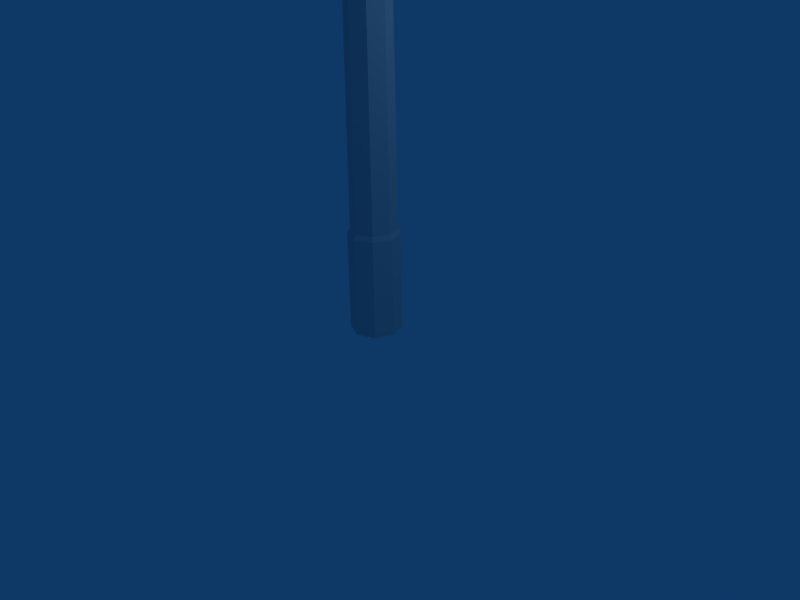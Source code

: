 # Source: park_lamp_001.blend  (saved by Blender 4.5.87; exported with 4.5.12 LTS)
import bpy
from mathutils import Matrix  # noqa: F401  (used for matrix-valued properties, if any)

bpy.ops.wm.read_factory_settings(use_empty=True)
scene = bpy.context.scene
scene.name = 'Scene'

# ---- collections
col_collection_1 = bpy.data.collections.new('Collection 1'); scene.collection.children.link(col_collection_1)

# ---- world
world_world = bpy.data.worlds.new('World'); scene.world = world_world
world_world.color = (0.05656, 0.2208, 0.4)
world_world.use_sun_shadow = False
world_world.sun_shadow_jitter_overblur = 0.0
world_world.cycles.sampling_method = 'MANUAL'
world_world.cycles.sample_map_resolution = 256

# ---- cameras
cam_camera = bpy.data.cameras.new('Camera')
cam_camera.passepartout_alpha = 0.2
cam_camera.clip_end = 100.0
cam_camera.lens = 35.0
cam_camera.ortho_scale = 7.314
cam_camera.show_passepartout = False
cam_camera.show_safe_areas = True
cam_camera.dof.focus_distance = 0.0
cam_camera.dof.aperture_fstop = 128.0

# ---- lights
light_spot = bpy.data.lights.new('Spot', 'POINT')
light_spot.transmission_factor = 0.0
light_spot.cutoff_distance = 30.0
light_spot.energy = 100.0
light_spot.shadow_buffer_clip_start = 1.001
light_spot.shadow_soft_size = 1.0
light_spot.shadow_maximum_resolution = 0.006
light_spot.use_absolute_resolution = True
light_spot.cycles.use_multiple_importance_sampling = False

# ---- meshes
me_cylinder = bpy.data.meshes.new('Cylinder')
me_cylinder.from_pydata([(0.2615, 0.2615, 0.0), (0.3699, 8.191e-08, 0.0), (0.2615, -0.2615, 0.0), (1.33e-08, -0.3699, 0.0), (-0.2615, -0.2615, 0.0), (-0.3699, 1.025e-07, 0.0), (-0.2615, 0.2615, 0.0), (-6.606e-08, 0.3699, 0.0), (0.2615, 0.2615, 1.441), (0.3699, 3.259e-07, 1.441), (0.2615, -0.2615, 1.441), (3.681e-08, -0.3699, 1.441), (-0.2615, -0.2615, 1.441), (-0.3699, 3.435e-07, 1.441), (-0.2615, 0.2615, 1.441), (5.277e-07, 0.3699, 1.441), (4.73e-07, 0.3292, 1.508), (-0.2328, 0.2328, 1.508), (-0.3292, 3.156e-07, 1.508), (-0.2328, -0.2328, 1.508), (3.604e-08, -0.3292, 1.508), (0.2328, -0.2328, 1.508), (0.3292, 2.999e-07, 1.508), (0.2328, 0.2328, 1.508), (0.1537, 0.1537, 15.36), (0.2174, 2.284e-07, 15.36), (0.1537, -0.1537, 15.36), (3.392e-08, -0.2174, 15.36), (-0.1537, -0.1537, 15.36), (-0.2174, 2.387e-07, 15.36), (-0.1537, 0.1537, 15.36), (3.224e-07, 0.2174, 15.36), (4.138e-07, 0.2853, 15.51), (-0.2017, 0.2017, 15.51), (-0.2853, 2.854e-07, 15.51), (-0.2017, -0.2017, 15.51), (3.521e-08, -0.2853, 15.51), (0.2017, -0.2017, 15.51), (0.2853, 2.718e-07, 15.51), (0.2017, 0.2017, 15.51), (0.2294, 0.2294, 15.51), (0.3244, 2.968e-07, 15.51), (0.2294, -0.2294, 15.51), (3.595e-08, -0.3244, 15.51), (-0.2294, -0.2294, 15.51), (-0.3244, 3.123e-07, 15.51), (-0.2294, 0.2294, 15.51), (4.665e-07, 0.3244, 15.51), (4.665e-07, 0.3244, 15.62), (-0.2294, 0.2294, 15.62), (-0.3244, 3.123e-07, 15.62), (-0.2294, -0.2294, 15.62), (3.595e-08, -0.3244, 15.62), (0.2294, -0.2294, 15.62), (0.3244, 2.968e-07, 15.62), (0.2294, 0.2294, 15.62), (0.212, 0.212, 15.62), (0.2999, 2.811e-07, 15.62), (0.212, -0.212, 15.62), (3.548e-08, -0.2999, 15.62), (-0.212, -0.212, 15.62), (-0.2999, 2.954e-07, 15.62), (-0.212, 0.212, 15.62), (4.335e-07, 0.2999, 15.62), (4.335e-07, 0.2026, 16.02), (-0.212, 0.1266, 15.98), (-0.2999, -0.05704, 15.87), (-0.212, -0.2407, 15.77), (3.55e-08, -0.3167, 15.72), (0.212, -0.2407, 15.77), (0.2999, -0.05704, 15.87), (0.212, 0.1266, 15.98), (0.212, -0.1097, 16.25), (0.2999, -0.206, 16.06), (0.212, -0.3023, 15.87), (1.393e-08, -0.3421, 15.79), (-0.212, -0.3023, 15.87), (-0.2999, -0.206, 16.06), (-0.212, -0.1097, 16.25), (4.119e-07, -0.06988, 16.33), (4.865e-07, -0.04521, 16.38), (-0.2504, -0.09231, 16.28), (-0.3542, -0.206, 16.06), (-0.2504, -0.3197, 15.84), (1.645e-08, -0.3668, 15.75), (0.2504, -0.3197, 15.84), (0.3542, -0.206, 16.06), (0.2504, -0.09231, 16.28), (0.2504, -0.1798, 16.33), (0.3542, -0.2935, 16.11), (0.2504, -0.4072, 15.88), (1.121e-08, -0.4543, 15.79), (-0.2504, -0.4072, 15.88), (-0.3542, -0.2935, 16.11), (-0.2504, -0.1798, 16.33), (4.813e-07, -0.1327, 16.42), (4.143e-07, -0.1811, 16.39), (-0.2163, -0.2217, 16.31), (-0.3059, -0.3199, 16.12), (-0.2163, -0.4182, 15.93), (8.235e-09, -0.4588, 15.85), (0.2163, -0.4182, 15.93), (0.3059, -0.3199, 16.12), (0.2163, -0.2217, 16.31), (0.2163, -0.5881, 16.47), (0.3059, -0.5881, 16.26), (0.2163, -0.5881, 16.04), (-4.748e-09, -0.5881, 15.95), (-0.2163, -0.5881, 16.04), (-0.3059, -0.5881, 16.26), (-0.2163, -0.5881, 16.47), (4.013e-07, -0.5881, 16.56), (4.013e-07, -1.14, 16.56), (-0.2163, -1.14, 16.47), (-0.3059, -1.14, 16.26), (-0.2163, -1.14, 16.04), (-4.748e-09, -1.14, 15.95), (0.2163, -1.14, 16.04), (0.3059, -1.14, 16.26), (0.2163, -1.14, 16.47), (1.331, -1.626, 15.89), (1.74, -2.237, 15.89), (1.883, -2.957, 15.89), (1.74, -3.678, 15.89), (1.331, -4.289, 15.89), (0.7206, -4.697, 15.89), (2.843e-07, -4.84, 15.89), (-0.7206, -4.697, 15.89), (-1.331, -4.289, 15.89), (-1.74, -3.678, 15.89), (-1.883, -2.957, 15.89), (-1.74, -2.237, 15.89), (-1.331, -1.626, 15.89), (-0.7206, -1.218, 15.89), (1.227e-06, -1.074, 15.89), (0.7206, -1.218, 15.89), (1.331, -1.626, 16.68), (1.74, -2.237, 16.68), (1.883, -2.957, 16.68), (1.74, -3.678, 16.68), (1.331, -4.289, 16.68), (0.7206, -4.697, 16.68), (-3.636e-06, -4.84, 16.68), (-0.7206, -4.697, 16.68), (-1.331, -4.289, 16.68), (-1.74, -3.678, 16.68), (-1.883, -2.957, 16.68), (-1.74, -2.237, 16.68), (-1.331, -1.626, 16.68), (-0.7206, -1.218, 16.68), (6.045e-06, -1.074, 16.68), (0.7206, -1.218, 16.68), (0.0, -2.957, 17.01), (1.253, -1.705, 15.89), (1.637, -2.279, 15.89), (1.771, -2.957, 15.89), (1.637, -3.635, 15.89), (1.253, -4.21, 15.89), (0.6779, -4.594, 15.89), (2.675e-07, -4.729, 15.89), (-0.6779, -4.594, 15.89), (-1.253, -4.21, 15.89), (-1.637, -3.635, 15.89), (-1.771, -2.957, 15.89), (-1.637, -2.279, 15.89), (-1.253, -1.705, 15.89), (-0.6779, -1.321, 15.89), (1.154e-06, -1.186, 15.89), (0.6779, -1.321, 15.89), (1.637, -2.279, 16.09), (1.253, -1.705, 16.09), (1.771, -2.957, 16.09), (1.637, -3.635, 16.09), (1.253, -4.21, 16.09), (0.6779, -4.594, 16.09), (2.675e-07, -4.729, 16.09), (-0.6779, -4.594, 16.09), (-1.253, -4.21, 16.09), (-1.637, -3.635, 16.09), (-1.771, -2.957, 16.09), (-1.637, -2.279, 16.09), (-1.253, -1.705, 16.09), (-0.6779, -1.321, 16.09), (1.154e-06, -1.186, 16.09), (0.6779, -1.321, 16.09), (0.0, -2.957, 16.32), (0.4704, -2.209, 16.25), (0.3894, -2.34, 16.03), (-0.3894, -2.34, 16.03), (-0.4704, -2.209, 16.25), (0.4704, -3.734, 16.25), (0.3894, -3.603, 16.03), (-0.3894, -3.603, 16.03), (-0.4704, -3.734, 16.25), (-0.1977, -3.292, 15.74), (0.1977, -3.292, 15.74), (-0.1977, -2.651, 15.74), (0.1977, -2.651, 15.74), (0.5038, -2.972, 16.03), (0.6085, -2.972, 16.25), (-0.5038, -2.972, 16.03), (-0.6085, -2.972, 16.25), (-0.2558, -2.972, 15.74), (0.2558, -2.972, 15.74), (1.0, -0.2617, 8.738), (1.0, -0.2617, 6.43), (-1.0, -0.2617, 6.43), (-1.0, -0.2617, 8.738), (1.0, -0.3468, 8.738), (1.0, -0.3468, 6.429), (-1.0, -0.3468, 6.43), (-1.0, -0.3468, 8.738), (-0.8782, -0.3468, 8.861), (0.8782, -0.3468, 8.861), (-0.8782, -0.2617, 8.861), (0.8782, -0.2617, 8.861), (-0.8782, -0.3468, 6.293), (0.8782, -0.3468, 6.293), (-0.8782, -0.2617, 6.293), (0.8782, -0.2617, 6.293)], [], [(0, 8, 9, 1), (1, 9, 10, 2), (2, 10, 11, 3), (3, 11, 12, 4), (4, 12, 13, 5), (5, 13, 14, 6), (6, 14, 15, 7), (8, 0, 7, 15), (8, 15, 16, 23), (15, 14, 17, 16), (14, 13, 18, 17), (13, 12, 19, 18), (12, 11, 20, 19), (11, 10, 21, 20), (10, 9, 22, 21), (9, 8, 23, 22), (22, 23, 24, 25), (21, 22, 25, 26), (20, 21, 26, 27), (19, 20, 27, 28), (18, 19, 28, 29), (17, 18, 29, 30), (16, 17, 30, 31), (23, 16, 31, 24), (24, 31, 32, 39), (31, 30, 33, 32), (30, 29, 34, 33), (29, 28, 35, 34), (28, 27, 36, 35), (27, 26, 37, 36), (26, 25, 38, 37), (25, 24, 39, 38), (38, 39, 40, 41), (37, 38, 41, 42), (36, 37, 42, 43), (35, 36, 43, 44), (34, 35, 44, 45), (33, 34, 45, 46), (32, 33, 46, 47), (39, 32, 47, 40), (40, 47, 48, 55), (47, 46, 49, 48), (46, 45, 50, 49), (45, 44, 51, 50), (44, 43, 52, 51), (43, 42, 53, 52), (42, 41, 54, 53), (41, 40, 55, 54), (54, 55, 56, 57), (53, 54, 57, 58), (52, 53, 58, 59), (51, 52, 59, 60), (50, 51, 60, 61), (49, 50, 61, 62), (48, 49, 62, 63), (55, 48, 63, 56), (56, 63, 64, 71), (63, 62, 65, 64), (62, 61, 66, 65), (61, 60, 67, 66), (60, 59, 68, 67), (59, 58, 69, 68), (58, 57, 70, 69), (57, 56, 71, 70), (70, 71, 72, 73), (69, 70, 73, 74), (68, 69, 74, 75), (67, 68, 75, 76), (66, 67, 76, 77), (65, 66, 77, 78), (64, 65, 78, 79), (71, 64, 79, 72), (72, 79, 80, 87), (79, 78, 81, 80), (78, 77, 82, 81), (77, 76, 83, 82), (76, 75, 84, 83), (75, 74, 85, 84), (74, 73, 86, 85), (73, 72, 87, 86), (86, 87, 88, 89), (85, 86, 89, 90), (84, 85, 90, 91), (83, 84, 91, 92), (82, 83, 92, 93), (81, 82, 93, 94), (80, 81, 94, 95), (87, 80, 95, 88), (88, 95, 96, 103), (95, 94, 97, 96), (94, 93, 98, 97), (93, 92, 99, 98), (92, 91, 100, 99), (91, 90, 101, 100), (90, 89, 102, 101), (89, 88, 103, 102), (102, 103, 104, 105), (101, 102, 105, 106), (100, 101, 106, 107), (99, 100, 107, 108), (98, 99, 108, 109), (97, 98, 109, 110), (96, 97, 110, 111), (103, 96, 111, 104), (104, 111, 112, 119), (111, 110, 113, 112), (110, 109, 114, 113), (109, 108, 115, 114), (108, 107, 116, 115), (107, 106, 117, 116), (106, 105, 118, 117), (105, 104, 119, 118), (152, 137, 136), (152, 138, 137), (152, 139, 138), (152, 140, 139), (152, 141, 140), (152, 142, 141), (152, 143, 142), (152, 144, 143), (152, 145, 144), (152, 146, 145), (152, 147, 146), (152, 148, 147), (152, 149, 148), (152, 150, 149), (152, 151, 150), (152, 136, 151), (120, 136, 137, 121), (121, 137, 138, 122), (122, 138, 139, 123), (123, 139, 140, 124), (124, 140, 141, 125), (125, 141, 142, 126), (126, 142, 143, 127), (127, 143, 144, 128), (128, 144, 145, 129), (129, 145, 146, 130), (130, 146, 147, 131), (131, 147, 148, 132), (132, 148, 149, 133), (133, 149, 150, 134), (134, 150, 151, 135), (135, 151, 136, 120), (120, 121, 154, 153), (121, 122, 155, 154), (122, 123, 156, 155), (123, 124, 157, 156), (124, 125, 158, 157), (125, 126, 159, 158), (126, 127, 160, 159), (127, 128, 161, 160), (128, 129, 162, 161), (129, 130, 163, 162), (130, 131, 164, 163), (131, 132, 165, 164), (132, 133, 166, 165), (133, 134, 167, 166), (134, 135, 168, 167), (135, 120, 153, 168), (153, 154, 169, 170), (154, 155, 171, 169), (155, 156, 172, 171), (156, 157, 173, 172), (157, 158, 174, 173), (158, 159, 175, 174), (159, 160, 176, 175), (160, 161, 177, 176), (161, 162, 178, 177), (162, 163, 179, 178), (163, 164, 180, 179), (164, 165, 181, 180), (165, 166, 182, 181), (166, 167, 183, 182), (167, 168, 184, 183), (168, 153, 170, 184), (170, 169, 185), (169, 171, 185), (171, 172, 185), (172, 173, 185), (173, 174, 185), (174, 175, 185), (175, 176, 185), (176, 177, 185), (177, 178, 185), (178, 179, 185), (179, 180, 185), (180, 181, 185), (181, 182, 185), (182, 183, 185), (183, 184, 185), (184, 170, 185), (188, 189, 186, 187), (190, 193, 192, 191), (191, 192, 194, 195), (188, 187, 197, 196), (186, 199, 198, 187), (199, 190, 191, 198), (188, 200, 201, 189), (200, 192, 193, 201), (192, 200, 202, 194), (200, 188, 196, 202), (187, 198, 203, 197), (198, 191, 195, 203), (197, 203, 202, 196), (203, 195, 194, 202), (206, 207, 204, 205), (208, 211, 210, 209), (204, 208, 209, 205), (206, 210, 211, 207), (207, 211, 212, 214), (208, 204, 215, 213), (211, 208, 213, 212), (204, 207, 214, 215), (214, 212, 213, 215), (210, 206, 218, 216), (205, 209, 217, 219), (209, 210, 216, 217), (206, 205, 219, 218), (219, 217, 216, 218)])
_uv = me_cylinder.uv_layers.new(name='UVTex')
_uv.uv.foreach_set('vector', [0.06893, 0.003836, 0.069, 0.009044, 0.06902, 0.009073, 0.06937, 0.004148, 0.06937, 0.004148, 0.06902, 0.009073, 0.06905, 0.009048, 0.06984, 0.0039, 0.06984, 0.0039, 0.06905, 0.009048, 0.06907, 0.008978, 0.07018, 0.003095, 0.07018, 0.003095, 0.06907, 0.008978, 0.06907, 0.008889, 0.07018, 0.001771, 0.07018, 0.001771, 0.06907, 0.008889, 0.06904, 0.00883, 0.06965, 0.0, 0.06965, 0.0, 0.06904, 0.00883, 0.069, 0.008885, 0.06889, 0.001681, 0.06889, 0.001681, 0.069, 0.008885, 0.06899, 0.008972, 0.06871, 0.002993, 0.069, 0.009044, 0.06893, 0.003836, 0.06871, 0.002993, 0.06899, 0.008972, 0.069, 0.009044, 0.06899, 0.008972, 0.06899, 0.009225, 0.069, 0.009279, 0.06899, 0.008972, 0.069, 0.008885, 0.069, 0.009164, 0.06899, 0.009225, 0.069, 0.008885, 0.06904, 0.00883, 0.06902, 0.009132, 0.069, 0.009164, 0.06904, 0.00883, 0.06907, 0.008889, 0.06903, 0.009165, 0.06902, 0.009132, 0.06907, 0.008889, 0.06907, 0.008978, 0.06903, 0.009228, 0.06903, 0.009165, 0.06907, 0.008978, 0.06905, 0.009048, 0.06902, 0.009281, 0.06903, 0.009228, 0.06905, 0.009048, 0.06902, 0.009073, 0.06901, 0.0093, 0.06902, 0.009281, 0.06902, 0.009073, 0.069, 0.009044, 0.069, 0.009279, 0.06901, 0.0093, 0.06901, 0.0093, 0.069, 0.009279, 0.0004265, 0.9936, 0.0004165, 0.9936, 0.06902, 0.009281, 0.06901, 0.0093, 0.0004165, 0.9936, 0.000425, 0.9936, 0.06903, 0.009228, 0.06902, 0.009281, 0.000425, 0.9936, 0.000446, 0.9936, 0.06903, 0.009165, 0.06903, 0.009228, 0.000446, 0.9936, 0.0004702, 0.9936, 0.06902, 0.009132, 0.06903, 0.009165, 0.0004702, 0.9936, 0.0004755, 0.9936, 0.069, 0.009164, 0.06902, 0.009132, 0.0004755, 0.9936, 0.0004674, 0.9935, 0.06899, 0.009225, 0.069, 0.009164, 0.0004674, 0.9935, 0.0004479, 0.9935, 0.069, 0.009279, 0.06899, 0.009225, 0.0004479, 0.9935, 0.0004265, 0.9936, 0.0004265, 0.9936, 0.0004479, 0.9935, 0.0004218, 0.9939, 0.0004097, 0.9939, 0.0004479, 0.9935, 0.0004674, 0.9935, 0.0004313, 0.9939, 0.0004218, 0.9939, 0.0004674, 0.9935, 0.0004755, 0.9936, 0.0004372, 0.994, 0.0004313, 0.9939, 0.0004755, 0.9936, 0.0004702, 0.9936, 0.0004414, 0.994, 0.0004372, 0.994, 0.0004702, 0.9936, 0.000446, 0.9936, 0.0004187, 0.994, 0.0004414, 0.994, 0.000446, 0.9936, 0.000425, 0.9936, 0.0003957, 0.994, 0.0004187, 0.994, 0.000425, 0.9936, 0.0004165, 0.9936, 0.0004047, 0.994, 0.0003957, 0.994, 0.0004165, 0.9936, 0.0004265, 0.9936, 0.0004097, 0.9939, 0.0004047, 0.994, 0.0004047, 0.994, 0.0004097, 0.9939, 0.0003853, 0.9941, 0.0003685, 0.9942, 0.0003957, 0.994, 0.0004047, 0.994, 0.0003685, 0.9942, 0.0003597, 0.9943, 0.0004187, 0.994, 0.0003957, 0.994, 0.0003597, 0.9943, 0.0003986, 0.9943, 0.0004414, 0.994, 0.0004187, 0.994, 0.0003986, 0.9943, 0.0004379, 0.9943, 0.0004372, 0.994, 0.0004414, 0.994, 0.0004379, 0.9943, 0.0004371, 0.9942, 0.0004313, 0.9939, 0.0004372, 0.994, 0.0004371, 0.9942, 0.0004256, 0.9941, 0.0004218, 0.9939, 0.0004313, 0.9939, 0.0004256, 0.9941, 0.0004071, 0.9941, 0.0004097, 0.9939, 0.0004218, 0.9939, 0.0004071, 0.9941, 0.0003853, 0.9941, 0.0003853, 0.9941, 0.0004071, 0.9941, 0.0003906, 0.9944, 0.0003724, 0.9944, 0.0004071, 0.9941, 0.0004256, 0.9941, 0.0004037, 0.9944, 0.0003906, 0.9944, 0.0004256, 0.9941, 0.0004371, 0.9942, 0.0004146, 0.9945, 0.0004037, 0.9944, 0.0004371, 0.9942, 0.0004379, 0.9943, 0.000426, 0.9946, 0.0004146, 0.9945, 0.0004379, 0.9943, 0.0003986, 0.9943, 0.0003767, 0.9946, 0.000426, 0.9946, 0.0003986, 0.9943, 0.0003597, 0.9943, 0.0003284, 0.9946, 0.0003767, 0.9946, 0.0003597, 0.9943, 0.0003685, 0.9942, 0.0003507, 0.9945, 0.0003284, 0.9946, 0.0003685, 0.9942, 0.0003853, 0.9941, 0.0003724, 0.9944, 0.0003507, 0.9945, 0.0003507, 0.9945, 0.0003724, 0.9944, 0.0003398, 0.9946, 0.0003049, 0.9947, 0.0003284, 0.9946, 0.0003507, 0.9945, 0.0003049, 0.9947, 0.0002792, 0.9949, 0.0003767, 0.9946, 0.0003284, 0.9946, 0.0002792, 0.9949, 0.0003563, 0.9949, 0.000426, 0.9946, 0.0003767, 0.9946, 0.0003563, 0.9949, 0.0004356, 0.9949, 0.0004146, 0.9945, 0.000426, 0.9946, 0.0004356, 0.9949, 0.0004263, 0.9948, 0.0004037, 0.9944, 0.0004146, 0.9945, 0.0004263, 0.9948, 0.0004077, 0.9946, 0.0003906, 0.9944, 0.0004037, 0.9944, 0.0004077, 0.9946, 0.0003771, 0.9946, 0.0003724, 0.9944, 0.0003906, 0.9944, 0.0003771, 0.9946, 0.0003398, 0.9946, 0.0003398, 0.9946, 0.0003771, 0.9946, 0.0003259, 0.9953, 0.0003302, 0.9953, 0.0003771, 0.9946, 0.0004077, 0.9946, 0.0003221, 0.9953, 0.0003259, 0.9953, 0.0004077, 0.9946, 0.0004263, 0.9948, 0.0003657, 0.9953, 0.0003221, 0.9953, 0.0004263, 0.9948, 0.0004356, 0.9949, 0.0004368, 0.9953, 0.0003657, 0.9953, 0.0004356, 0.9949, 0.0003563, 0.9949, 0.0003338, 0.9952, 0.0004368, 0.9953, 0.0003563, 0.9949, 0.0002792, 0.9949, 0.0002241, 0.9953, 0.0003338, 0.9952, 0.0002792, 0.9949, 0.0003049, 0.9947, 0.000289, 0.9953, 0.0002241, 0.9953, 0.0003049, 0.9947, 0.0003398, 0.9946, 0.0003302, 0.9953, 0.000289, 0.9953, 0.000289, 0.9953, 0.0003302, 0.9953, 0.0002689, 0.9959, 0.0002301, 0.9958, 0.0002241, 0.9953, 0.000289, 0.9953, 0.0002301, 0.9958, 0.0001845, 0.9956, 0.0003338, 0.9952, 0.0002241, 0.9953, 0.0001845, 0.9956, 0.0003135, 0.9955, 0.0004368, 0.9953, 0.0003338, 0.9952, 0.0003135, 0.9955, 0.0004299, 0.9956, 0.0003657, 0.9953, 0.0004368, 0.9953, 0.0004299, 0.9956, 0.0003585, 0.9958, 0.0003221, 0.9953, 0.0003657, 0.9953, 0.0003585, 0.9958, 0.0002982, 0.9959, 0.0003259, 0.9953, 0.0003221, 0.9953, 0.0002982, 0.9959, 0.0002799, 0.996, 0.0003302, 0.9953, 0.0003259, 0.9953, 0.0002799, 0.996, 0.0002689, 0.9959, 0.0002689, 0.9959, 0.0002799, 0.996, 0.0002657, 0.9962, 0.0002699, 0.9962, 0.0002799, 0.996, 0.0002982, 0.9959, 0.000268, 0.9961, 0.0002657, 0.9962, 0.0002982, 0.9959, 0.0003585, 0.9958, 0.0003064, 0.996, 0.000268, 0.9961, 0.0003585, 0.9958, 0.0004299, 0.9956, 0.0003659, 0.9959, 0.0003064, 0.996, 0.0004299, 0.9956, 0.0003135, 0.9955, 0.0002906, 0.9958, 0.0003659, 0.9959, 0.0003135, 0.9955, 0.0001845, 0.9956, 0.0002065, 0.9959, 0.0002906, 0.9958, 0.0001845, 0.9956, 0.0002301, 0.9958, 0.0002464, 0.996, 0.0002065, 0.9959, 0.0002301, 0.9958, 0.0002689, 0.9959, 0.0002699, 0.9962, 0.0002464, 0.996, 0.0002464, 0.996, 0.0002699, 0.9962, 0.0002596, 0.9964, 0.0002415, 0.9963, 0.0002065, 0.9959, 0.0002464, 0.996, 0.0002415, 0.9963, 0.000208, 0.9962, 0.0002906, 0.9958, 0.0002065, 0.9959, 0.000208, 0.9962, 0.0002689, 0.9961, 0.0003659, 0.9959, 0.0002906, 0.9958, 0.0002689, 0.9961, 0.0003211, 0.9962, 0.0003064, 0.996, 0.0003659, 0.9959, 0.0003211, 0.9962, 0.0002743, 0.9963, 0.000268, 0.9961, 0.0003064, 0.996, 0.0002743, 0.9963, 0.0002473, 0.9964, 0.0002657, 0.9962, 0.000268, 0.9961, 0.0002473, 0.9964, 0.0002512, 0.9964, 0.0002699, 0.9962, 0.0002657, 0.9962, 0.0002512, 0.9964, 0.0002596, 0.9964, 0.0002596, 0.9964, 0.0002512, 0.9964, 0.0002371, 0.9966, 0.0002585, 0.9966, 0.0002512, 0.9964, 0.0002473, 0.9964, 0.0002181, 0.9966, 0.0002371, 0.9966, 0.0002473, 0.9964, 0.0002743, 0.9963, 0.0002287, 0.9966, 0.0002181, 0.9966, 0.0002743, 0.9963, 0.0003211, 0.9962, 0.0002724, 0.9965, 0.0002287, 0.9966, 0.0003211, 0.9962, 0.0002689, 0.9961, 0.0002474, 0.9964, 0.0002724, 0.9965, 0.0002689, 0.9961, 0.000208, 0.9962, 0.0002158, 0.9965, 0.0002474, 0.9964, 0.000208, 0.9962, 0.0002415, 0.9963, 0.0002508, 0.9966, 0.0002158, 0.9965, 0.0002415, 0.9963, 0.0002596, 0.9964, 0.0002585, 0.9966, 0.0002508, 0.9966, 0.0002508, 0.9966, 0.0002585, 0.9966, 0.0001739, 0.9974, 0.0001708, 0.9971, 0.0002158, 0.9965, 0.0002508, 0.9966, 0.0001708, 0.9971, 0.0001705, 0.9969, 0.0002474, 0.9964, 0.0002158, 0.9965, 0.0001705, 0.9969, 0.0002219, 0.9968, 0.0002724, 0.9965, 0.0002474, 0.9964, 0.0002219, 0.9968, 0.0002591, 0.9969, 0.0002287, 0.9966, 0.0002724, 0.9965, 0.0002591, 0.9969, 0.0002303, 0.9971, 0.0002181, 0.9966, 0.0002287, 0.9966, 0.0002303, 0.9971, 0.000203, 0.9974, 0.0002371, 0.9966, 0.0002181, 0.9966, 0.000203, 0.9974, 0.0001786, 0.9975, 0.0002585, 0.9966, 0.0002371, 0.9966, 0.0001786, 0.9975, 0.0001739, 0.9974, 0.0001739, 0.9974, 0.0001786, 0.9975, 0.0, 1.0, 4.645e-05, 0.9991, 0.0001786, 0.9975, 0.000203, 0.9974, 0.0001625, 0.999, 0.0, 1.0, 0.000203, 0.9974, 0.0002303, 0.9971, 0.0001397, 0.9984, 0.0001625, 0.999, 0.0002303, 0.9971, 0.0002591, 0.9969, 0.0001235, 0.9981, 0.0001397, 0.9984, 0.0002591, 0.9969, 0.0002219, 0.9968, 0.0001406, 0.998, 0.0001235, 0.9981, 0.0002219, 0.9968, 0.0001705, 0.9969, 0.0001059, 0.9981, 0.0001406, 0.998, 0.0001705, 0.9969, 0.0001708, 0.9971, 3.541e-05, 0.9985, 0.0001059, 0.9981, 0.0001708, 0.9971, 0.0001739, 0.9974, 4.645e-05, 0.9991, 3.541e-05, 0.9985, 0.0, 0.0, 1.0, 0.0, 1.0, 1.0, 0.0, 0.0, 1.0, 0.0, 1.0, 1.0, 0.0, 0.0, 1.0, 0.0, 1.0, 1.0, 0.0, 0.0, 1.0, 0.0, 1.0, 1.0, 0.0, 0.0, 1.0, 0.0, 1.0, 1.0, 0.0, 0.0, 1.0, 0.0, 1.0, 1.0, 0.0, 0.0, 1.0, 0.0, 1.0, 1.0, 0.0, 0.0, 1.0, 0.0, 1.0, 1.0, 0.0, 0.0, 1.0, 0.0, 1.0, 1.0, 0.0, 0.0, 1.0, 0.0, 1.0, 1.0, 0.0, 0.0, 1.0, 0.0, 1.0, 1.0, 0.0, 0.0, 1.0, 0.0, 1.0, 1.0, 0.0, 0.0, 1.0, 0.0, 1.0, 1.0, 0.0, 0.0, 1.0, 0.0, 1.0, 1.0, 0.0, 0.0, 1.0, 0.0, 1.0, 1.0, 0.0, 0.0, 1.0, 0.0, 1.0, 1.0, 0.0, 0.0, 1.0, 0.0, 1.0, 1.0, 0.0, 1.0, 0.0, 0.0, 1.0, 0.0, 1.0, 1.0, 0.0, 1.0, 0.0, 0.0, 1.0, 0.0, 1.0, 1.0, 0.0, 1.0, 0.0, 0.0, 1.0, 0.0, 1.0, 1.0, 0.0, 1.0, 0.0, 0.0, 1.0, 0.0, 1.0, 1.0, 0.0, 1.0, 0.0, 0.0, 1.0, 0.0, 1.0, 1.0, 0.0, 1.0, 0.0, 0.0, 1.0, 0.0, 1.0, 1.0, 0.0, 1.0, 0.0, 0.0, 1.0, 0.0, 1.0, 1.0, 0.0, 1.0, 0.0, 0.0, 1.0, 0.0, 1.0, 1.0, 0.0, 1.0, 0.0, 0.0, 1.0, 0.0, 1.0, 1.0, 0.0, 1.0, 0.0, 0.0, 1.0, 0.0, 1.0, 1.0, 0.0, 1.0, 0.0, 0.0, 1.0, 0.0, 1.0, 1.0, 0.0, 1.0, 0.0, 0.0, 1.0, 0.0, 1.0, 1.0, 0.0, 1.0, 0.0, 0.0, 1.0, 0.0, 1.0, 1.0, 0.0, 1.0, 0.0, 0.0, 1.0, 0.0, 1.0, 1.0, 0.0, 1.0, 0.0, 0.0, 1.0, 0.0, 1.0, 1.0, 0.0, 1.0, 0.0, 0.0, 1.0, 0.0, 1.0, 1.0, 0.0, 1.0, 0.0, 0.0, 1.0, 0.0, 1.0, 1.0, 0.0, 1.0, 0.0, 0.0, 1.0, 0.0, 1.0, 1.0, 0.0, 1.0, 0.0, 0.0, 1.0, 0.0, 1.0, 1.0, 0.0, 1.0, 0.0, 0.0, 1.0, 0.0, 1.0, 1.0, 0.0, 1.0, 0.0, 0.0, 1.0, 0.0, 1.0, 1.0, 0.0, 1.0, 0.0, 0.0, 1.0, 0.0, 1.0, 1.0, 0.0, 1.0, 0.0, 0.0, 1.0, 0.0, 1.0, 1.0, 0.0, 1.0, 0.0, 0.0, 1.0, 0.0, 1.0, 1.0, 0.0, 1.0, 0.0, 0.0, 1.0, 0.0, 1.0, 1.0, 0.0, 1.0, 0.0, 0.0, 1.0, 0.0, 1.0, 1.0, 0.0, 1.0, 0.0, 0.0, 1.0, 0.0, 1.0, 1.0, 0.0, 1.0, 0.0, 0.0, 1.0, 0.0, 1.0, 1.0, 0.0, 1.0, 0.0, 0.0, 1.0, 0.0, 1.0, 1.0, 0.0, 1.0, 0.0, 0.0, 1.0, 0.0, 1.0, 1.0, 0.0, 1.0, 0.0, 0.0, 1.0, 0.0, 1.0, 1.0, 0.0, 1.0, 0.0, 0.0, 1.0, 0.0, 1.0, 1.0, 0.0, 1.0, 0.0, 0.0, 1.0, 0.0, 1.0, 1.0, 0.0, 1.0, 0.0, 0.0, 1.0, 0.0, 1.0, 1.0, 0.0, 1.0, 0.0, 0.0, 1.0, 0.0, 1.0, 1.0, 0.0, 1.0, 0.0, 0.0, 1.0, 0.0, 1.0, 1.0, 0.0, 1.0, 0.0, 0.0, 1.0, 0.0, 1.0, 1.0, 0.0, 1.0, 0.0, 0.0, 1.0, 0.0, 1.0, 1.0, 0.0, 1.0, 0.0, 0.0, 1.0, 0.0, 1.0, 1.0, 0.0, 1.0, 0.0, 0.0, 1.0, 0.0, 1.0, 1.0, 0.0, 1.0, 0.0, 0.0, 1.0, 0.0, 1.0, 1.0, 0.0, 1.0, 0.0, 0.0, 1.0, 0.0, 1.0, 1.0, 0.0, 1.0, 0.0, 0.0, 1.0, 0.0, 1.0, 1.0, 0.0, 1.0, 0.0, 0.0, 1.0, 0.0, 1.0, 1.0, 0.0, 1.0, 0.0, 0.0, 1.0, 0.0, 1.0, 1.0, 0.0, 1.0, 0.0, 0.0, 1.0, 0.0, 1.0, 1.0, 0.0, 1.0, 0.0, 0.0, 1.0, 0.0, 1.0, 1.0, 0.0, 1.0, 0.0, 0.0, 1.0, 0.0, 1.0, 1.0, 0.0, 0.0, 1.0, 0.0, 1.0, 1.0, 0.0, 0.0, 1.0, 0.0, 1.0, 1.0, 0.0, 0.0, 1.0, 0.0, 1.0, 1.0, 0.0, 0.0, 1.0, 0.0, 1.0, 1.0, 0.0, 0.0, 1.0, 0.0, 1.0, 1.0, 0.0, 0.0, 1.0, 0.0, 1.0, 1.0, 0.0, 0.0, 1.0, 0.0, 1.0, 1.0, 0.0, 0.0, 1.0, 0.0, 1.0, 1.0, 0.0, 0.0, 1.0, 0.0, 1.0, 1.0, 0.0, 0.0, 1.0, 0.0, 1.0, 1.0, 0.0, 0.0, 1.0, 0.0, 1.0, 1.0, 0.0, 0.0, 1.0, 0.0, 1.0, 1.0, 0.0, 0.0, 1.0, 0.0, 1.0, 1.0, 0.0, 0.0, 1.0, 0.0, 1.0, 1.0, 0.0, 0.0, 1.0, 0.0, 1.0, 1.0, 0.1482, 0.02562, 0.1627, 0.01705, 0.1627, 0.07351, 0.1491, 0.06463, 0.07018, 0.07249, 0.07061, 0.01593, 0.08418, 0.02485, 0.08481, 0.06392, 0.08481, 0.06392, 0.08418, 0.02485, 0.1029, 0.03678, 0.1036, 0.05323, 0.1482, 0.02562, 0.1491, 0.06463, 0.1304, 0.05276, 0.1294, 0.03643, 0.1627, 0.07351, 0.1167, 0.08971, 0.1169, 0.07414, 0.1491, 0.06463, 0.1167, 0.08971, 0.07018, 0.07249, 0.08481, 0.06392, 0.1169, 0.07414, 0.1482, 0.02562, 0.1163, 0.01548, 0.1165, 0.0, 0.1627, 0.01705, 0.1163, 0.01548, 0.08418, 0.02485, 0.07061, 0.01593, 0.1165, 0.0, 0.08418, 0.02485, 0.1163, 0.01548, 0.1163, 0.03418, 0.1029, 0.03678, 0.1163, 0.01548, 0.1482, 0.02562, 0.1294, 0.03643, 0.1163, 0.03418, 0.1491, 0.06463, 0.1169, 0.07414, 0.1169, 0.05526, 0.1304, 0.05276, 0.1169, 0.07414, 0.08481, 0.06392, 0.1036, 0.05323, 0.1169, 0.05526, 0.1304, 0.05276, 0.1169, 0.05526, 0.1163, 0.03418, 0.1294, 0.03643, 0.1169, 0.05526, 0.1036, 0.05323, 0.1029, 0.03678, 0.1163, 0.03418, 0.0, 0.0, 1.0, 0.0, 1.0, 1.0, 0.0, 1.0, 0.0, 0.0, 1.0, 0.0, 1.0, 1.0, 0.0, 1.0, 0.0, 0.0, 1.0, 0.0, 1.0, 1.0, 0.0, 1.0, 0.0, 0.0, 1.0, 0.0, 1.0, 1.0, 0.0, 1.0, 0.0, 0.0, 1.0, 0.0, 1.0, 1.0, 0.0, 1.0, 0.0, 0.0, 1.0, 0.0, 1.0, 1.0, 0.0, 1.0, 0.0, 0.0, 1.0, 0.0, 1.0, 1.0, 0.0, 1.0, 0.0, 0.0, 1.0, 0.0, 1.0, 1.0, 0.0, 1.0, 0.0, 0.0, 1.0, 0.0, 1.0, 1.0, 0.0, 1.0, 0.0, 0.0, 1.0, 0.0, 1.0, 1.0, 0.0, 1.0, 0.0, 0.0, 1.0, 0.0, 1.0, 1.0, 0.0, 1.0, 0.0, 0.0, 1.0, 0.0, 1.0, 1.0, 0.0, 1.0, 0.0, 0.0, 1.0, 0.0, 1.0, 1.0, 0.0, 1.0, 0.0, 0.0, 1.0, 0.0, 1.0, 1.0, 0.0, 1.0])
me_cylinder.use_remesh_preserve_volume = False
me_cylinder.use_remesh_preserve_attributes = False
me_cylinder.use_mirror_vertex_groups = False
me_cylinder.update()

# ---- objects
ob_cylinder = bpy.data.objects.new('Cylinder', me_cylinder)
ob_lamp = bpy.data.objects.new('Lamp', light_spot)
ob_camera = bpy.data.objects.new('Camera', cam_camera)

# ---- transforms, parenting, visibility, modifiers, constraints
ob_cylinder.location = (0.0, 0.0, 0.0)
ob_cylinder.lock_rotations_4d = False
ob_cylinder.empty_display_type = 'ARROWS'
ob_cylinder.color = (0.0, 0.0, 0.0, 1.0)
ob_cylinder.lineart.crease_threshold = 0.0
ob_lamp.location = (4.076, 1.005, 5.904)
ob_lamp.rotation_euler = (0.6503, 0.05522, 1.866)
ob_lamp.lock_rotations_4d = False
ob_lamp.empty_display_type = 'ARROWS'
ob_lamp.color = (0.0, 0.0, 0.0, 0.0)
ob_lamp.lineart.crease_threshold = 0.0
ob_camera.location = (7.481, -6.508, 5.344)
ob_camera.rotation_euler = (1.109, 0.01082, 0.8149)
ob_camera.lock_rotations_4d = False
ob_camera.empty_display_type = 'ARROWS'
ob_camera.color = (0.0, 0.0, 0.0, 0.0)
ob_camera.display_type = 'WIRE'
ob_camera.lineart.crease_threshold = 0.0

# ---- collection membership
col_collection_1.objects.link(ob_cylinder)
col_collection_1.objects.link(ob_lamp)
col_collection_1.objects.link(ob_camera)

# ---- scene / render settings (as saved in the file)
scene.camera = ob_camera
scene.frame_start = 1; scene.frame_end = 250; scene.frame_set(1)
scene.render.engine = 'BLENDER_EEVEE_NEXT'
scene.render.image_settings.file_format = 'JPEG'
scene.render.image_settings.color_mode = 'RGB'
scene.render.image_settings.compression = 90
scene.render.resolution_x = 800
scene.render.resolution_y = 600
scene.render.pixel_aspect_x = 100.0
scene.render.pixel_aspect_y = 100.0
scene.render.fps = 25
scene.render.dither_intensity = 0.0
scene.render.use_compositing = False
scene.render.use_sequencer = False
scene.render.bake_margin = 2
scene.render.bake_bias = 0.0
scene.render.use_stamp_time = False
scene.render.use_stamp_date = False
scene.render.use_stamp_frame = False
scene.render.use_stamp_camera = False
scene.render.use_stamp_scene = False
scene.render.use_stamp_filename = False
scene.render.use_stamp_render_time = False
scene.render.stamp_font_size = 0
scene.cycles.use_denoising = False
scene.cycles.samples = 10
scene.cycles.sampling_pattern = 'TABULATED_SOBOL'
scene.cycles.light_sampling_threshold = 0.0
scene.cycles.use_adaptive_sampling = False
scene.cycles.use_light_tree = False
scene.cycles.blur_glossy = 0.0
scene.cycles.volume_bounces = 1
scene.cycles.pixel_filter_type = 'GAUSSIAN'
scene.cycles.sample_clamp_indirect = 0.0
scene.view_settings.view_transform = 'Raw'
bpy.context.view_layer.update()
